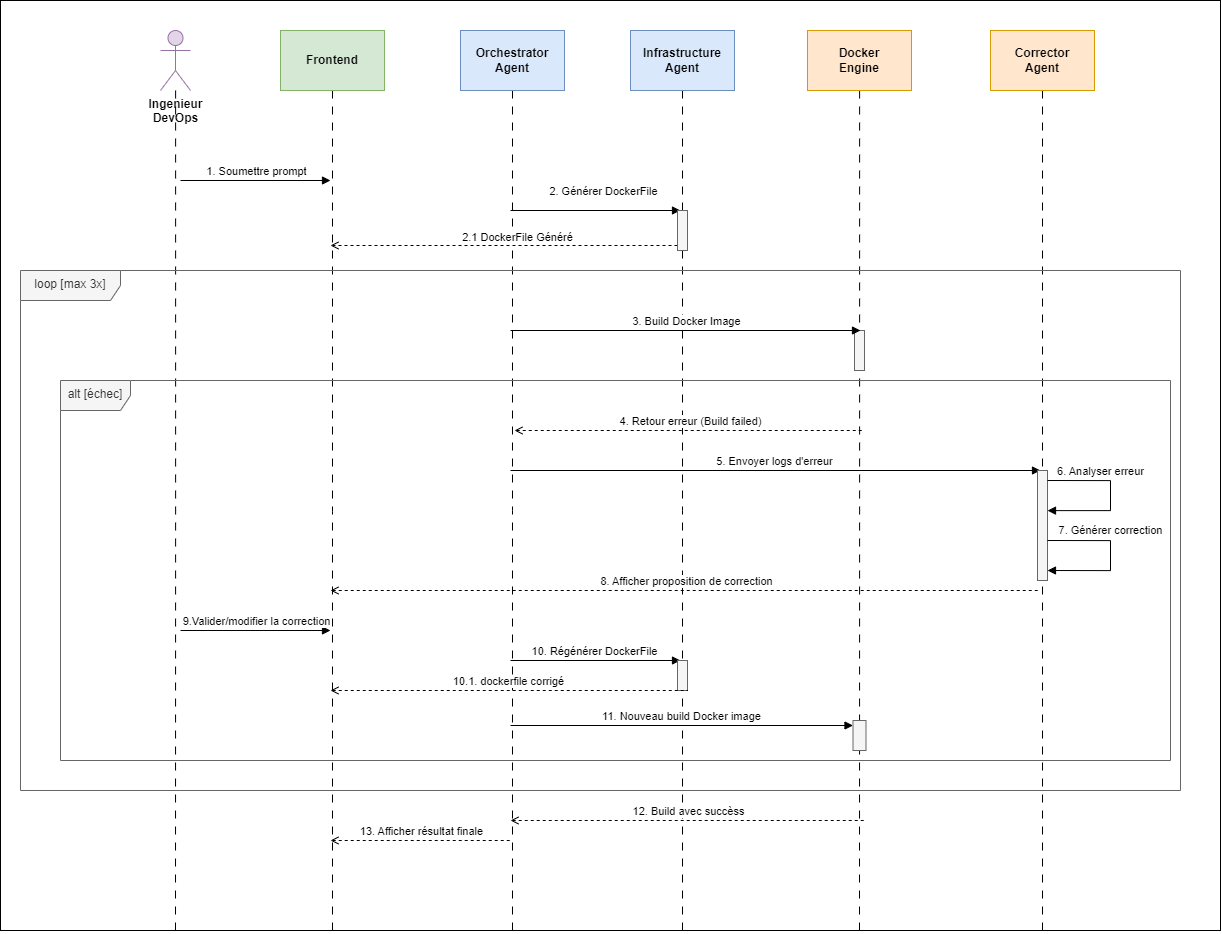

The diagram above was exported from draw.io. Its source (the exported page's mxGraphModel, read from the mxfile embedded in the PNG):
<mxGraphModel dx="698" dy="1469" grid="1" gridSize="10" guides="1" tooltips="1" connect="1" arrows="1" fold="1" page="1" pageScale="1" pageWidth="827" pageHeight="1169" math="0" shadow="0">
  <root>
    <mxCell id="0" />
    <mxCell id="1" parent="0" />
    <mxCell id="NFpXrM2lOAJ4LT7rLd9s-42" value="" style="rounded=0;whiteSpace=wrap;html=1;" vertex="1" parent="1">
      <mxGeometry x="20" y="30" width="1220" height="930" as="geometry" />
    </mxCell>
    <mxCell id="NFpXrM2lOAJ4LT7rLd9s-7" style="edgeStyle=orthogonalEdgeStyle;rounded=0;orthogonalLoop=1;jettySize=auto;html=1;dashed=1;dashPattern=8 8;endArrow=none;endFill=0;" edge="1" parent="1" source="NFpXrM2lOAJ4LT7rLd9s-1">
      <mxGeometry relative="1" as="geometry">
        <mxPoint x="195" y="960.800048828125" as="targetPoint" />
      </mxGeometry>
    </mxCell>
    <mxCell id="NFpXrM2lOAJ4LT7rLd9s-1" value="&lt;b&gt;Ingenieur&lt;/b&gt;&lt;div&gt;&lt;b&gt;DevOps&lt;/b&gt;&lt;/div&gt;" style="shape=umlActor;verticalLabelPosition=bottom;verticalAlign=top;html=1;fillColor=#e1d5e7;strokeColor=#9673a6;" vertex="1" parent="1">
      <mxGeometry x="180" y="60" width="30" height="60" as="geometry" />
    </mxCell>
    <mxCell id="NFpXrM2lOAJ4LT7rLd9s-8" style="edgeStyle=orthogonalEdgeStyle;rounded=0;orthogonalLoop=1;jettySize=auto;html=1;dashed=1;dashPattern=8 8;endArrow=none;endFill=0;" edge="1" parent="1" source="NFpXrM2lOAJ4LT7rLd9s-2">
      <mxGeometry relative="1" as="geometry">
        <mxPoint x="352" y="961.5999755859375" as="targetPoint" />
      </mxGeometry>
    </mxCell>
    <mxCell id="NFpXrM2lOAJ4LT7rLd9s-2" value="&lt;b&gt;Frontend&lt;/b&gt;" style="html=1;align=center;verticalAlign=middle;dashed=0;whiteSpace=wrap;fillColor=#d5e8d4;strokeColor=#82b366;" vertex="1" parent="1">
      <mxGeometry x="300" y="60" width="104" height="60" as="geometry" />
    </mxCell>
    <mxCell id="NFpXrM2lOAJ4LT7rLd9s-9" style="edgeStyle=orthogonalEdgeStyle;rounded=0;orthogonalLoop=1;jettySize=auto;html=1;endArrow=none;endFill=0;dashed=1;dashPattern=8 8;" edge="1" parent="1" source="NFpXrM2lOAJ4LT7rLd9s-3">
      <mxGeometry relative="1" as="geometry">
        <mxPoint x="532" y="960" as="targetPoint" />
      </mxGeometry>
    </mxCell>
    <mxCell id="NFpXrM2lOAJ4LT7rLd9s-3" value="&lt;b&gt;Orchestrator&lt;/b&gt;&lt;div&gt;&lt;b&gt;Agent&lt;/b&gt;&lt;/div&gt;" style="html=1;align=center;verticalAlign=middle;dashed=0;whiteSpace=wrap;fillColor=#dae8fc;strokeColor=#6c8ebf;" vertex="1" parent="1">
      <mxGeometry x="480" y="60" width="104" height="60" as="geometry" />
    </mxCell>
    <mxCell id="NFpXrM2lOAJ4LT7rLd9s-10" style="edgeStyle=orthogonalEdgeStyle;rounded=0;orthogonalLoop=1;jettySize=auto;html=1;endArrow=none;endFill=0;dashed=1;dashPattern=8 8;" edge="1" parent="1" source="NFpXrM2lOAJ4LT7rLd9s-4">
      <mxGeometry relative="1" as="geometry">
        <mxPoint x="702" y="960" as="targetPoint" />
      </mxGeometry>
    </mxCell>
    <mxCell id="NFpXrM2lOAJ4LT7rLd9s-4" value="&lt;b&gt;Infrastructure&lt;/b&gt;&lt;div&gt;&lt;b&gt;Agent&lt;/b&gt;&lt;/div&gt;" style="html=1;align=center;verticalAlign=middle;dashed=0;whiteSpace=wrap;fillColor=#dae8fc;strokeColor=#6c8ebf;" vertex="1" parent="1">
      <mxGeometry x="650" y="60" width="104" height="60" as="geometry" />
    </mxCell>
    <mxCell id="NFpXrM2lOAJ4LT7rLd9s-11" style="edgeStyle=orthogonalEdgeStyle;rounded=0;orthogonalLoop=1;jettySize=auto;html=1;endArrow=none;endFill=0;dashed=1;dashPattern=8 8;" edge="1" parent="1" source="NFpXrM2lOAJ4LT7rLd9s-5">
      <mxGeometry relative="1" as="geometry">
        <mxPoint x="879" y="960" as="targetPoint" />
      </mxGeometry>
    </mxCell>
    <mxCell id="NFpXrM2lOAJ4LT7rLd9s-5" value="&lt;b&gt;Docker&lt;/b&gt;&lt;div&gt;&lt;b&gt;Engine&lt;/b&gt;&lt;/div&gt;" style="html=1;align=center;verticalAlign=middle;dashed=0;whiteSpace=wrap;fillColor=#ffe6cc;strokeColor=#d79b00;" vertex="1" parent="1">
      <mxGeometry x="827" y="60" width="104" height="60" as="geometry" />
    </mxCell>
    <mxCell id="NFpXrM2lOAJ4LT7rLd9s-12" style="edgeStyle=orthogonalEdgeStyle;rounded=0;orthogonalLoop=1;jettySize=auto;html=1;endArrow=none;endFill=0;dashed=1;dashPattern=8 8;" edge="1" parent="1" source="NFpXrM2lOAJ4LT7rLd9s-6">
      <mxGeometry relative="1" as="geometry">
        <mxPoint x="1062" y="960" as="targetPoint" />
      </mxGeometry>
    </mxCell>
    <mxCell id="NFpXrM2lOAJ4LT7rLd9s-6" value="&lt;b&gt;Corrector&lt;/b&gt;&lt;div&gt;&lt;b&gt;Agent&lt;/b&gt;&lt;/div&gt;" style="html=1;align=center;verticalAlign=middle;dashed=0;whiteSpace=wrap;fillColor=#ffe6cc;strokeColor=#d79b00;" vertex="1" parent="1">
      <mxGeometry x="1010" y="60" width="104" height="60" as="geometry" />
    </mxCell>
    <mxCell id="NFpXrM2lOAJ4LT7rLd9s-13" value="1. Soumettre prompt" style="html=1;verticalAlign=bottom;endArrow=block;curved=0;rounded=0;" edge="1" parent="1">
      <mxGeometry width="80" relative="1" as="geometry">
        <mxPoint x="200" y="210" as="sourcePoint" />
        <mxPoint x="350" y="210" as="targetPoint" />
      </mxGeometry>
    </mxCell>
    <mxCell id="NFpXrM2lOAJ4LT7rLd9s-14" value="2. Générer DockerFile" style="html=1;verticalAlign=bottom;endArrow=block;curved=0;rounded=0;" edge="1" parent="1">
      <mxGeometry x="0.1098" y="10" width="80" relative="1" as="geometry">
        <mxPoint x="530" y="240" as="sourcePoint" />
        <mxPoint x="700" y="240" as="targetPoint" />
        <mxPoint as="offset" />
      </mxGeometry>
    </mxCell>
    <mxCell id="NFpXrM2lOAJ4LT7rLd9s-19" style="edgeStyle=orthogonalEdgeStyle;rounded=0;orthogonalLoop=1;jettySize=auto;html=1;curved=0;exitX=0;exitY=1;exitDx=0;exitDy=-5;exitPerimeter=0;dashed=1;endArrow=open;endFill=0;" edge="1" parent="1" source="NFpXrM2lOAJ4LT7rLd9s-18">
      <mxGeometry relative="1" as="geometry">
        <mxPoint x="350" y="275" as="targetPoint" />
      </mxGeometry>
    </mxCell>
    <mxCell id="NFpXrM2lOAJ4LT7rLd9s-20" value="2.1 DockerFile Généré" style="edgeLabel;html=1;align=center;verticalAlign=middle;resizable=0;points=[];" vertex="1" connectable="0" parent="NFpXrM2lOAJ4LT7rLd9s-19">
      <mxGeometry x="-0.0848" y="-1" relative="1" as="geometry">
        <mxPoint x="-1" y="-8" as="offset" />
      </mxGeometry>
    </mxCell>
    <mxCell id="NFpXrM2lOAJ4LT7rLd9s-18" value="" style="html=1;points=[[0,0,0,0,5],[0,1,0,0,-5],[1,0,0,0,5],[1,1,0,0,-5]];perimeter=orthogonalPerimeter;outlineConnect=0;targetShapes=umlLifeline;portConstraint=eastwest;newEdgeStyle={&quot;curved&quot;:0,&quot;rounded&quot;:0};fillColor=#f5f5f5;fontColor=#333333;strokeColor=#666666;" vertex="1" parent="1">
      <mxGeometry x="697" y="240" width="10" height="40" as="geometry" />
    </mxCell>
    <mxCell id="NFpXrM2lOAJ4LT7rLd9s-21" value="loop [max 3x]" style="shape=umlFrame;whiteSpace=wrap;html=1;pointerEvents=0;width=100;height=30;fillColor=#f5f5f5;fontColor=#333333;strokeColor=#666666;" vertex="1" parent="1">
      <mxGeometry x="40" y="300" width="1160" height="520" as="geometry" />
    </mxCell>
    <mxCell id="NFpXrM2lOAJ4LT7rLd9s-23" value="" style="html=1;points=[[0,0,0,0,5],[0,1,0,0,-5],[1,0,0,0,5],[1,1,0,0,-5]];perimeter=orthogonalPerimeter;outlineConnect=0;targetShapes=umlLifeline;portConstraint=eastwest;newEdgeStyle={&quot;curved&quot;:0,&quot;rounded&quot;:0};fillColor=#f5f5f5;fontColor=#333333;strokeColor=#666666;" vertex="1" parent="1">
      <mxGeometry x="874" y="360" width="10" height="40" as="geometry" />
    </mxCell>
    <mxCell id="NFpXrM2lOAJ4LT7rLd9s-22" value="3. Build Docker Image" style="html=1;verticalAlign=bottom;endArrow=block;curved=0;rounded=0;" edge="1" parent="1">
      <mxGeometry width="80" relative="1" as="geometry">
        <mxPoint x="530" y="360" as="sourcePoint" />
        <mxPoint x="880" y="360" as="targetPoint" />
      </mxGeometry>
    </mxCell>
    <mxCell id="NFpXrM2lOAJ4LT7rLd9s-24" value="alt [échec]" style="shape=umlFrame;whiteSpace=wrap;html=1;pointerEvents=0;width=70;height=30;fillColor=#f5f5f5;strokeColor=#666666;fontColor=#333333;" vertex="1" parent="1">
      <mxGeometry x="80" y="410" width="1110" height="380" as="geometry" />
    </mxCell>
    <mxCell id="NFpXrM2lOAJ4LT7rLd9s-26" value="4. Retour erreur (Build failed)" style="html=1;verticalAlign=bottom;endArrow=none;curved=0;rounded=0;endFill=0;startArrow=open;startFill=0;dashed=1;" edge="1" parent="1">
      <mxGeometry width="80" relative="1" as="geometry">
        <mxPoint x="534" y="460" as="sourcePoint" />
        <mxPoint x="884" y="460" as="targetPoint" />
      </mxGeometry>
    </mxCell>
    <mxCell id="NFpXrM2lOAJ4LT7rLd9s-27" value="5. Envoyer logs d'erreur" style="html=1;verticalAlign=bottom;endArrow=block;curved=0;rounded=0;" edge="1" parent="1">
      <mxGeometry width="80" relative="1" as="geometry">
        <mxPoint x="530" y="500" as="sourcePoint" />
        <mxPoint x="1060" y="500" as="targetPoint" />
      </mxGeometry>
    </mxCell>
    <mxCell id="NFpXrM2lOAJ4LT7rLd9s-28" value="" style="html=1;points=[[0,0,0,0,5],[0,1,0,0,-5],[1,0,0,0,5],[1,1,0,0,-5]];perimeter=orthogonalPerimeter;outlineConnect=0;targetShapes=umlLifeline;portConstraint=eastwest;newEdgeStyle={&quot;curved&quot;:0,&quot;rounded&quot;:0};fillColor=#f5f5f5;fontColor=#333333;strokeColor=#666666;" vertex="1" parent="1">
      <mxGeometry x="1057" y="500" width="10" height="110" as="geometry" />
    </mxCell>
    <mxCell id="NFpXrM2lOAJ4LT7rLd9s-29" value="6. Analyser erreur" style="html=1;verticalAlign=bottom;endArrow=block;rounded=0;edgeStyle=orthogonalEdgeStyle;" edge="1" parent="1" target="NFpXrM2lOAJ4LT7rLd9s-28">
      <mxGeometry x="-0.3205" width="80" relative="1" as="geometry">
        <mxPoint x="1067" y="510" as="sourcePoint" />
        <mxPoint x="1140" y="510" as="targetPoint" />
        <Array as="points">
          <mxPoint x="1130" y="510" />
          <mxPoint x="1130" y="540" />
        </Array>
        <mxPoint as="offset" />
      </mxGeometry>
    </mxCell>
    <mxCell id="NFpXrM2lOAJ4LT7rLd9s-30" value="7. Générer correction" style="html=1;verticalAlign=bottom;endArrow=block;rounded=0;edgeStyle=orthogonalEdgeStyle;" edge="1" parent="1">
      <mxGeometry x="-0.1923" width="80" relative="1" as="geometry">
        <mxPoint x="1067" y="570" as="sourcePoint" />
        <mxPoint x="1067" y="600" as="targetPoint" />
        <Array as="points">
          <mxPoint x="1130" y="570" />
          <mxPoint x="1130" y="600" />
        </Array>
        <mxPoint as="offset" />
      </mxGeometry>
    </mxCell>
    <mxCell id="NFpXrM2lOAJ4LT7rLd9s-31" value="8. Afficher proposition de correction" style="html=1;verticalAlign=bottom;endArrow=none;curved=0;rounded=0;endFill=0;startArrow=open;startFill=0;dashed=1;" edge="1" parent="1">
      <mxGeometry width="80" relative="1" as="geometry">
        <mxPoint x="350" y="620" as="sourcePoint" />
        <mxPoint x="1060" y="620" as="targetPoint" />
      </mxGeometry>
    </mxCell>
    <mxCell id="NFpXrM2lOAJ4LT7rLd9s-32" value="9.Valider/modifier la correction" style="html=1;verticalAlign=bottom;endArrow=block;curved=0;rounded=0;" edge="1" parent="1">
      <mxGeometry width="80" relative="1" as="geometry">
        <mxPoint x="200" y="660" as="sourcePoint" />
        <mxPoint x="350" y="660" as="targetPoint" />
      </mxGeometry>
    </mxCell>
    <mxCell id="NFpXrM2lOAJ4LT7rLd9s-33" value="10. Régénérer DockerFile" style="html=1;verticalAlign=bottom;endArrow=block;curved=0;rounded=0;" edge="1" parent="1">
      <mxGeometry width="80" relative="1" as="geometry">
        <mxPoint x="530" y="690" as="sourcePoint" />
        <mxPoint x="700" y="690" as="targetPoint" />
      </mxGeometry>
    </mxCell>
    <mxCell id="NFpXrM2lOAJ4LT7rLd9s-34" value="" style="html=1;points=[[0,0,0,0,5],[0,1,0,0,-5],[1,0,0,0,5],[1,1,0,0,-5]];perimeter=orthogonalPerimeter;outlineConnect=0;targetShapes=umlLifeline;portConstraint=eastwest;newEdgeStyle={&quot;curved&quot;:0,&quot;rounded&quot;:0};fillColor=#f5f5f5;fontColor=#333333;strokeColor=#666666;" vertex="1" parent="1">
      <mxGeometry x="697" y="690" width="10" height="30" as="geometry" />
    </mxCell>
    <mxCell id="NFpXrM2lOAJ4LT7rLd9s-35" value="10.1. dockerfile corrigé" style="html=1;verticalAlign=bottom;endArrow=none;curved=0;rounded=0;endFill=0;startArrow=open;startFill=0;dashed=1;" edge="1" parent="1">
      <mxGeometry width="80" relative="1" as="geometry">
        <mxPoint x="350" y="720" as="sourcePoint" />
        <mxPoint x="707" y="720" as="targetPoint" />
      </mxGeometry>
    </mxCell>
    <mxCell id="NFpXrM2lOAJ4LT7rLd9s-36" value="" style="html=1;points=[[0,0,0,0,5],[0,1,0,0,-5],[1,0,0,0,5],[1,1,0,0,-5]];perimeter=orthogonalPerimeter;outlineConnect=0;targetShapes=umlLifeline;portConstraint=eastwest;newEdgeStyle={&quot;curved&quot;:0,&quot;rounded&quot;:0};fillColor=#f5f5f5;fontColor=#333333;strokeColor=#666666;" vertex="1" parent="1">
      <mxGeometry x="872.5" y="750" width="13" height="30" as="geometry" />
    </mxCell>
    <mxCell id="NFpXrM2lOAJ4LT7rLd9s-38" value="11. Nouveau build Docker image" style="html=1;verticalAlign=bottom;endArrow=block;curved=0;rounded=0;entryX=0;entryY=0;entryDx=0;entryDy=5;entryPerimeter=0;" edge="1" parent="1" target="NFpXrM2lOAJ4LT7rLd9s-36">
      <mxGeometry width="80" relative="1" as="geometry">
        <mxPoint x="530" y="755" as="sourcePoint" />
        <mxPoint x="610" y="760" as="targetPoint" />
      </mxGeometry>
    </mxCell>
    <mxCell id="NFpXrM2lOAJ4LT7rLd9s-39" value="12. Build avec succèss" style="html=1;verticalAlign=bottom;endArrow=none;curved=0;rounded=0;endFill=0;startArrow=open;startFill=0;dashed=1;" edge="1" parent="1">
      <mxGeometry width="80" relative="1" as="geometry">
        <mxPoint x="530" y="850" as="sourcePoint" />
        <mxPoint x="884" y="850" as="targetPoint" />
      </mxGeometry>
    </mxCell>
    <mxCell id="NFpXrM2lOAJ4LT7rLd9s-40" value="13. Afficher résultat finale" style="html=1;verticalAlign=bottom;endArrow=none;curved=0;rounded=0;endFill=0;startArrow=open;startFill=0;dashed=1;" edge="1" parent="1">
      <mxGeometry width="80" relative="1" as="geometry">
        <mxPoint x="350" y="870" as="sourcePoint" />
        <mxPoint x="530" y="870" as="targetPoint" />
      </mxGeometry>
    </mxCell>
  </root>
</mxGraphModel>